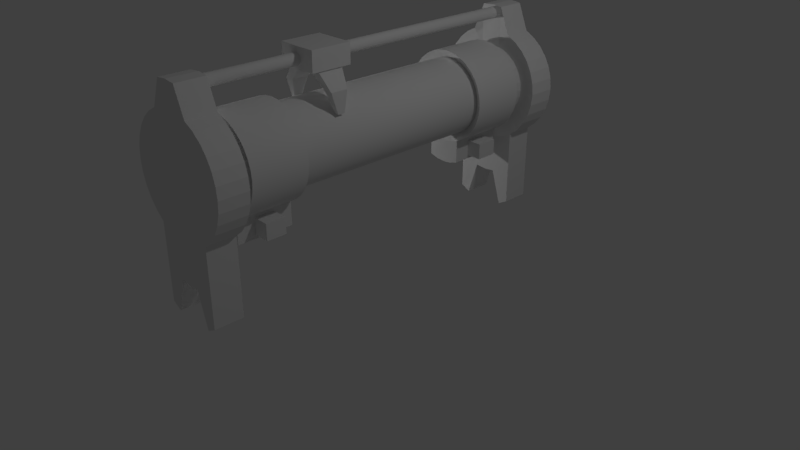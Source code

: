 # Source: Resistor.blend  (saved by Blender 2.79.0; exported with 4.5.12 LTS)
import bpy
from mathutils import Matrix  # noqa: F401  (used for matrix-valued properties, if any)

bpy.ops.wm.read_factory_settings(use_empty=True)
scene = bpy.context.scene
scene.name = 'Scene'

# ---- collections
col_collection_1 = bpy.data.collections.new('Collection 1'); scene.collection.children.link(col_collection_1)
col_collection_5 = bpy.data.collections.new('Collection 5'); scene.collection.children.link(col_collection_5)

# ---- materials (node trees are filled in below, after node groups)
mat_red = bpy.data.materials.new('Red')
mat_red.alpha_threshold = 0.0
mat_red.use_transparent_shadow = False
mat_red.roughness = 0.5
mat_metal = bpy.data.materials.new('Metal')
mat_metal.alpha_threshold = 0.0
mat_metal.use_transparent_shadow = False
mat_metal.roughness = 0.5
mat_wire = bpy.data.materials.new('wire')
mat_wire.alpha_threshold = 0.0
mat_wire.use_transparent_shadow = False
mat_wire.roughness = 0.5
mat_plastic = bpy.data.materials.new('Plastic')
mat_plastic.alpha_threshold = 0.0
mat_plastic.use_transparent_shadow = False
mat_plastic.roughness = 0.5
mat_black = bpy.data.materials.new('Black')
mat_black.alpha_threshold = 0.0
mat_black.use_transparent_shadow = False
mat_black.roughness = 0.5

# ---- material node trees

# ---- world
world_world = bpy.data.worlds.new('World'); scene.world = world_world
world_world.color = (0.05088, 0.05088, 0.05088)
world_world.use_sun_shadow = False
world_world.sun_shadow_jitter_overblur = 0.0
world_world.cycles.sampling_method = 'MANUAL'

# ---- cameras
cam_camera = bpy.data.cameras.new('Camera')
cam_camera.clip_end = 100.0
cam_camera.lens = 35.0
cam_camera.sensor_width = 32.0
cam_camera.sensor_height = 18.0
cam_camera.ortho_scale = 7.314
cam_camera.dof.focus_distance = 0.0
cam_camera.dof.aperture_fstop = 128.0

# ---- lights
light_lamp_001 = bpy.data.lights.new('Lamp.001', 'POINT')
light_lamp_001.transmission_factor = 0.0
light_lamp_001.cutoff_distance = 30.0
light_lamp_001.energy = 100.0
light_lamp_001.shadow_buffer_clip_start = 1.001
light_lamp_001.shadow_soft_size = 0.1
light_lamp_001.shadow_maximum_resolution = 0.006
light_lamp_001.use_absolute_resolution = True
light_lamp = bpy.data.lights.new('Lamp', 'POINT')
light_lamp.transmission_factor = 0.0
light_lamp.cutoff_distance = 30.0
light_lamp.energy = 100.0
light_lamp.shadow_buffer_clip_start = 1.001
light_lamp.shadow_soft_size = 0.1
light_lamp.shadow_maximum_resolution = 0.006
light_lamp.use_absolute_resolution = True

# ---- meshes
me_cylinder_005 = bpy.data.meshes.new('Cylinder.005')
me_cylinder_005.from_pydata([(0.4592, -1.2, 0.7311), (0.4592, -1.2, 0.6289), (0.4592, -1.618, 0.6289), (0.4592, -1.618, 0.7311), (0.878, -1.2, 0.7311), (0.878, -1.2, 0.6289), (0.878, -1.618, 0.6289), (0.878, -1.618, 0.7311)], [], [(0, 3, 7, 4), (5, 4, 7, 6), (2, 1, 5, 6), (3, 2, 6, 7), (1, 0, 4, 5)])
me_cylinder_005.materials.append(mat_red)
me_cylinder_005.use_remesh_preserve_volume = False
me_cylinder_005.use_remesh_preserve_attributes = False
me_cylinder_005.use_mirror_vertex_groups = False
me_cylinder_005.update()
me_cylinder_004 = bpy.data.meshes.new('Cylinder.004')
me_cylinder_004.from_pydata([(0.5556, -0.8315, -0.8), (0.3827, -0.9239, -0.8), (0.1951, -0.9808, -0.8), (-3.258e-07, -1.0, -0.8), (-0.1951, -0.9808, -0.8), (-0.3827, -0.9239, -0.8), (-0.5556, -0.8315, -0.8), (-1.071e-08, 1.2, -0.824), (-1.071e-08, 1.2, -0.536), (0.2341, 1.177, -0.536), (0.2341, 1.177, -0.824), (0.4592, 1.109, -0.536), (0.4592, 1.109, -0.824), (0.6667, 0.9978, -0.536), (0.6667, 0.9978, -0.824), (0.8485, 0.8485, -0.536), (0.8485, 0.8485, -0.824), (0.9978, 0.6667, -0.536), (0.9978, 0.6667, -0.824), (1.109, 0.4592, -0.536), (1.109, 0.4592, -0.824), (1.177, 0.2341, -0.536), (1.177, 0.2341, -0.824), (1.2, -5.057e-08, -0.536), (1.2, -8.609e-09, -0.824), (1.177, -0.2341, -0.536), (1.177, -0.2341, -0.824), (1.109, -0.4592, -0.536), (1.109, -0.4592, -0.824), (0.9978, -0.6667, -0.536), (0.9978, -0.6667, -0.824), (0.8485, -0.8485, -0.536), (0.8485, -0.8485, -0.824), (0.6667, -0.9978, -0.536), (0.6667, -0.9978, -0.824), (0.4592, -1.109, -0.536), (0.4592, -1.109, -0.824), (0.2341, -1.177, -0.824), (-4.017e-07, -1.2, -0.824), (-0.2341, -1.177, -0.824), (-0.4592, -1.109, -0.536), (-0.4592, -1.109, -0.824), (-0.6667, -0.9978, -0.536), (-0.6667, -0.9978, -0.824), (-0.8485, -0.8485, -0.536), (-0.8485, -0.8485, -0.824), (-0.9978, -0.6667, -0.536), (-0.9978, -0.6667, -0.824), (-1.109, -0.4592, -0.536), (-1.109, -0.4592, -0.824), (-1.177, -0.2341, -0.536), (-1.177, -0.2341, -0.824), (-1.2, 1.018e-06, -0.536), (-1.2, 1.06e-06, -0.824), (-1.177, 0.2341, -0.536), (-1.177, 0.2341, -0.824), (-1.109, 0.4592, -0.536), (-1.109, 0.4592, -0.824), (-0.9978, 0.6667, -0.536), (-0.9978, 0.6667, -0.824), (-0.8485, 0.8485, -0.536), (-0.8485, 0.8485, -0.824), (-0.6667, 0.9978, -0.536), (-0.6667, 0.9978, -0.824), (-0.4592, 1.109, -0.536), (-0.4592, 1.109, -0.824), (-0.2341, 1.177, -0.536), (-0.2341, 1.177, -0.824), (-1.071e-08, 1.2, 0.536), (-1.071e-08, 1.2, 0.824), (0.2341, 1.177, 0.824), (0.2341, 1.177, 0.536), (0.4592, 1.109, 0.824), (0.4592, 1.109, 0.536), (0.6667, 0.9978, 0.824), (0.6667, 0.9978, 0.536), (0.8485, 0.8485, 0.824), (0.8485, 0.8485, 0.536), (0.9978, 0.6667, 0.824), (0.9978, 0.6667, 0.536), (1.109, 0.4592, 0.824), (1.109, 0.4592, 0.536), (1.177, 0.2341, 0.824), (1.177, 0.2341, 0.536), (1.2, 6.352e-08, 0.824), (1.2, 1.055e-07, 0.536), (1.177, -0.2341, 0.824), (1.177, -0.2341, 0.536), (1.109, -0.4592, 0.824), (1.109, -0.4592, 0.536), (0.9978, -0.6667, 0.824), (0.9978, -0.6667, 0.536), (0.8485, -0.8485, 0.824), (0.8485, -0.8485, 0.536), (0.6667, -0.9978, 0.824), (0.6667, -0.9978, 0.536), (0.4592, -1.109, 0.824), (0.4592, -1.109, 0.536), (-0.4592, -1.109, 0.824), (-0.4592, -1.109, 0.536), (-0.6667, -0.9978, 0.824), (-0.6667, -0.9978, 0.536), (-0.8485, -0.8485, 0.824), (-0.8485, -0.8485, 0.536), (-0.9978, -0.6667, 0.824), (-0.9978, -0.6667, 0.536), (-1.109, -0.4592, 0.824), (-1.109, -0.4592, 0.536), (-1.177, -0.2341, 0.824), (-1.177, -0.2341, 0.536), (-1.2, 1.132e-06, 0.824), (-1.2, 1.174e-06, 0.536), (-1.177, 0.2341, 0.824), (-1.177, 0.2341, 0.536), (-1.109, 0.4592, 0.824), (-1.109, 0.4592, 0.536), (-0.9978, 0.6667, 0.824), (-0.9978, 0.6667, 0.536), (-0.8485, 0.8485, 0.824), (-0.8485, 0.8485, 0.536), (-0.6667, 0.9978, 0.824), (-0.6667, 0.9978, 0.536), (-0.4592, 1.109, 0.824), (-0.4592, 1.109, 0.536), (-0.2341, 1.177, 0.824), (-0.2341, 1.177, 0.536)], [], [(6, 5, 41, 43), (1, 0, 34, 36), (2, 1, 36, 37), (67, 66, 8, 7), (65, 64, 66, 67), (63, 62, 64, 65), (61, 60, 62, 63), (59, 58, 60, 61), (57, 56, 58, 59), (55, 54, 56, 57), (53, 52, 54, 55), (51, 50, 52, 53), (49, 48, 50, 51), (47, 46, 48, 49), (45, 44, 46, 47), (43, 42, 44, 45), (41, 40, 42, 43), (34, 33, 35, 36), (32, 31, 33, 34), (30, 29, 31, 32), (28, 27, 29, 30), (26, 25, 27, 28), (24, 23, 25, 26), (22, 21, 23, 24), (20, 19, 21, 22), (18, 17, 19, 20), (16, 15, 17, 18), (14, 13, 15, 16), (12, 11, 13, 14), (10, 9, 11, 12), (7, 8, 9, 10), (5, 4, 39, 41), (4, 3, 38, 39), (3, 2, 37, 38), (125, 124, 69, 68), (123, 122, 124, 125), (121, 120, 122, 123), (119, 118, 120, 121), (117, 116, 118, 119), (115, 114, 116, 117), (113, 112, 114, 115), (111, 110, 112, 113), (109, 108, 110, 111), (107, 106, 108, 109), (105, 104, 106, 107), (103, 102, 104, 105), (101, 100, 102, 103), (99, 98, 100, 101), (95, 94, 96, 97), (93, 92, 94, 95), (91, 90, 92, 93), (89, 88, 90, 91), (87, 86, 88, 89), (85, 84, 86, 87), (83, 82, 84, 85), (81, 80, 82, 83), (79, 78, 80, 81), (77, 76, 78, 79), (75, 74, 76, 77), (73, 72, 74, 75), (71, 70, 72, 73), (68, 69, 70, 71)])
me_cylinder_004.polygons.foreach_set('use_smooth', [True] * 62)
me_cylinder_004.materials.append(mat_metal)
me_cylinder_004.use_remesh_preserve_volume = False
me_cylinder_004.use_remesh_preserve_attributes = False
me_cylinder_004.use_mirror_vertex_groups = False
me_cylinder_004.update()
me_cylinder_003 = bpy.data.meshes.new('Cylinder.003')
me_cylinder_003.from_pydata([(0.0, 1.0, -0.56), (0.0, 1.0, 0.56), (0.1951, 0.9808, 0.56), (0.1951, 0.9808, -0.56), (0.3827, 0.9239, 0.56), (0.3827, 0.9239, -0.56), (0.5556, 0.8315, 0.56), (0.5556, 0.8315, -0.56), (0.7071, 0.7071, 0.56), (0.7071, 0.7071, -0.56), (0.8315, 0.5556, 0.56), (0.8315, 0.5556, -0.56), (0.9239, 0.3827, 0.56), (0.9239, 0.3827, -0.56), (0.9808, 0.1951, 0.56), (0.9808, 0.1951, -0.56), (1.0, 1.542e-07, 0.56), (1.0, -3.183e-09, -0.56), (0.9808, -0.1951, 0.56), (0.9808, -0.1951, -0.56), (0.9239, -0.3827, 0.56), (0.9239, -0.3827, -0.56), (0.8315, -0.5556, 0.56), (0.8315, -0.5556, -0.56), (0.7071, -0.7071, 0.56), (0.7071, -0.7071, -0.56), (0.5556, -0.8315, 0.56), (0.5556, -0.8315, -0.56), (0.3827, -0.9239, 0.56), (0.3827, -0.9239, -0.56), (0.1951, -0.9808, 0.56), (0.1951, -0.9808, -0.56), (-3.258e-07, -1.0, 0.56), (-3.258e-07, -1.0, -0.56), (-0.1951, -0.9808, 0.56), (-0.1951, -0.9808, -0.56), (-0.3827, -0.9239, 0.56), (-0.3827, -0.9239, -0.56), (-0.5556, -0.8315, 0.56), (-0.5556, -0.8315, -0.56), (-0.7071, -0.7071, 0.56), (-0.7071, -0.7071, -0.56), (-0.8315, -0.5556, 0.56), (-0.8315, -0.5556, -0.56), (-0.9239, -0.3827, 0.56), (-0.9239, -0.3827, -0.56), (-0.9808, -0.1951, 0.56), (-0.9808, -0.1951, -0.56), (-1.0, 1.044e-06, 0.56), (-1.0, 8.869e-07, -0.56), (-0.9808, 0.1951, 0.56), (-0.9808, 0.1951, -0.56), (-0.9239, 0.3827, 0.56), (-0.9239, 0.3827, -0.56), (-0.8315, 0.5556, 0.56), (-0.8315, 0.5556, -0.56), (-0.7071, 0.7071, 0.56), (-0.7071, 0.7071, -0.56), (-0.5556, 0.8315, 0.56), (-0.5556, 0.8315, -0.56), (-0.3827, 0.9239, 0.56), (-0.3827, 0.9239, -0.56), (-0.1951, 0.9808, 0.56), (-0.1951, 0.9808, -0.56)], [], [(63, 62, 1, 0), (61, 60, 62, 63), (59, 58, 60, 61), (57, 56, 58, 59), (55, 54, 56, 57), (53, 52, 54, 55), (51, 50, 52, 53), (49, 48, 50, 51), (47, 46, 48, 49), (45, 44, 46, 47), (43, 42, 44, 45), (41, 40, 42, 43), (39, 38, 40, 41), (37, 36, 38, 39), (35, 34, 36, 37), (33, 32, 34, 35), (31, 30, 32, 33), (29, 28, 30, 31), (27, 26, 28, 29), (25, 24, 26, 27), (23, 22, 24, 25), (21, 20, 22, 23), (19, 18, 20, 21), (17, 16, 18, 19), (15, 14, 16, 17), (13, 12, 14, 15), (11, 10, 12, 13), (9, 8, 10, 11), (7, 6, 8, 9), (5, 4, 6, 7), (3, 2, 4, 5), (0, 1, 2, 3)])
me_cylinder_003.polygons.foreach_set('use_smooth', [True] * 32)
me_cylinder_003.materials.append(mat_wire)
me_cylinder_003.use_remesh_preserve_volume = False
me_cylinder_003.use_remesh_preserve_attributes = False
me_cylinder_003.use_mirror_vertex_groups = False
me_cylinder_003.update()
me_cylinder_002 = bpy.data.meshes.new('Cylinder.002')
me_cylinder_002.from_pydata([(0.0, 1.0, -0.8), (0.0, 1.0, -0.56), (0.0, 1.0, 0.56), (0.0, 1.0, 0.8), (0.1951, 0.9808, 0.8), (0.1951, 0.9808, 0.56), (0.1951, 0.9808, -0.56), (0.1951, 0.9808, -0.8), (0.3827, 0.9239, 0.8), (0.3827, 0.9239, 0.56), (0.3827, 0.9239, -0.56), (0.3827, 0.9239, -0.8), (0.5556, 0.8315, 0.8), (0.5556, 0.8315, 0.56), (0.5556, 0.8315, -0.56), (0.5556, 0.8315, -0.8), (0.7071, 0.7071, 0.8), (0.7071, 0.7071, 0.56), (0.7071, 0.7071, -0.56), (0.7071, 0.7071, -0.8), (0.8315, 0.5556, 0.8), (0.8315, 0.5556, 0.56), (0.8315, 0.5556, -0.56), (0.8315, 0.5556, -0.8), (0.9239, 0.3827, 0.8), (0.9239, 0.3827, 0.56), (0.9239, 0.3827, -0.56), (0.9239, 0.3827, -0.8), (0.9808, 0.1951, 0.8), (0.9808, 0.1951, 0.56), (0.9808, 0.1951, -0.56), (0.9808, 0.1951, -0.8), (1.0, 1.192e-07, 0.8), (1.0, 1.542e-07, 0.56), (1.0, -3.183e-09, -0.56), (1.0, 3.179e-08, -0.8), (0.9808, -0.1951, 0.8), (0.9808, -0.1951, 0.56), (0.9808, -0.1951, -0.56), (0.9808, -0.1951, -0.8), (0.9239, -0.3827, 0.8), (0.9239, -0.3827, 0.56), (0.9239, -0.3827, -0.56), (0.9239, -0.3827, -0.8), (0.8315, -0.5556, 0.8), (0.8315, -0.5556, 0.56), (0.8315, -0.5556, -0.56), (0.8315, -0.5556, -0.8), (0.7071, -0.7071, 0.8), (0.7071, -0.7071, 0.56), (0.7071, -0.7071, -0.56), (0.7071, -0.7071, -0.8), (0.5556, -0.8315, 0.8), (0.5556, -0.8315, 0.56), (0.5556, -0.8315, -0.56), (0.5556, -0.8315, -0.8), (0.3827, -0.9239, 0.8), (0.3827, -0.9239, 0.56), (0.3827, -0.9239, -0.56), (0.3827, -0.9239, -0.8), (0.1951, -0.9808, 0.8), (0.1951, -0.9808, 0.56), (0.1951, -0.9808, -0.56), (0.1951, -0.9808, -0.8), (-3.258e-07, -1.0, 0.8), (-3.258e-07, -1.0, 0.56), (-3.258e-07, -1.0, -0.56), (-3.258e-07, -1.0, -0.8), (-0.1951, -0.9808, 0.8), (-0.1951, -0.9808, 0.56), (-0.1951, -0.9808, -0.56), (-0.1951, -0.9808, -0.8), (-0.3827, -0.9239, 0.8), (-0.3827, -0.9239, 0.56), (-0.3827, -0.9239, -0.56), (-0.3827, -0.9239, -0.8), (-0.5556, -0.8315, 0.8), (-0.5556, -0.8315, 0.56), (-0.5556, -0.8315, -0.56), (-0.5556, -0.8315, -0.8), (-0.7071, -0.7071, 0.8), (-0.7071, -0.7071, 0.56), (-0.7071, -0.7071, -0.56), (-0.7071, -0.7071, -0.8), (-0.8315, -0.5556, 0.8), (-0.8315, -0.5556, 0.56), (-0.8315, -0.5556, -0.56), (-0.8315, -0.5556, -0.8), (-0.9239, -0.3827, 0.8), (-0.9239, -0.3827, 0.56), (-0.9239, -0.3827, -0.56), (-0.9239, -0.3827, -0.8), (-0.9808, -0.1951, 0.8), (-0.9808, -0.1951, 0.56), (-0.9808, -0.1951, -0.56), (-0.9808, -0.1951, -0.8), (-1.0, 1.009e-06, 0.8), (-1.0, 1.044e-06, 0.56), (-1.0, 8.869e-07, -0.56), (-1.0, 9.219e-07, -0.8), (-0.9808, 0.1951, 0.8), (-0.9808, 0.1951, 0.56), (-0.9808, 0.1951, -0.56), (-0.9808, 0.1951, -0.8), (-0.9239, 0.3827, 0.8), (-0.9239, 0.3827, 0.56), (-0.9239, 0.3827, -0.56), (-0.9239, 0.3827, -0.8), (-0.8315, 0.5556, 0.8), (-0.8315, 0.5556, 0.56), (-0.8315, 0.5556, -0.56), (-0.8315, 0.5556, -0.8), (-0.7071, 0.7071, 0.8), (-0.7071, 0.7071, 0.56), (-0.7071, 0.7071, -0.56), (-0.7071, 0.7071, -0.8), (-0.5556, 0.8315, 0.8), (-0.5556, 0.8315, 0.56), (-0.5556, 0.8315, -0.56), (-0.5556, 0.8315, -0.8), (-0.3827, 0.9239, 0.8), (-0.3827, 0.9239, 0.56), (-0.3827, 0.9239, -0.56), (-0.3827, 0.9239, -0.8), (-0.1951, 0.9808, 0.8), (-0.1951, 0.9808, 0.56), (-0.1951, 0.9808, -0.56), (-0.1951, 0.9808, -0.8), (-1.071e-08, 1.2, -0.824), (-1.071e-08, 1.2, -0.536), (0.2341, 1.177, -0.536), (0.2341, 1.177, -0.824), (0.4592, 1.109, -0.536), (0.4592, 1.109, -0.824), (0.6667, 0.9978, -0.536), (0.6667, 0.9978, -0.824), (0.8485, 0.8485, -0.536), (0.8485, 0.8485, -0.824), (0.9978, 0.6667, -0.536), (0.9978, 0.6667, -0.824), (1.109, 0.4592, -0.536), (1.109, 0.4592, -0.824), (1.177, 0.2341, -0.536), (1.177, 0.2341, -0.824), (1.2, -5.057e-08, -0.536), (1.2, -8.609e-09, -0.824), (1.177, -0.2341, -0.536), (1.177, -0.2341, -0.824), (1.109, -0.4592, -0.536), (1.109, -0.4592, -0.824), (0.9978, -0.6667, -0.536), (0.9978, -0.6667, -0.824), (0.8485, -0.8485, -0.536), (0.8485, -0.8485, -0.824), (0.6667, -0.9978, -0.536), (0.6667, -0.9978, -0.824), (0.4592, -1.109, -0.536), (0.4592, -1.109, -0.824), (0.2341, -1.177, -0.536), (0.2341, -1.177, -0.824), (-4.017e-07, -1.2, -0.536), (-4.017e-07, -1.2, -0.824), (-0.2341, -1.177, -0.536), (-0.2341, -1.177, -0.824), (-0.4592, -1.109, -0.536), (-0.4592, -1.109, -0.824), (-0.6667, -0.9978, -0.536), (-0.6667, -0.9978, -0.824), (-0.8485, -0.8485, -0.536), (-0.8485, -0.8485, -0.824), (-0.9978, -0.6667, -0.536), (-0.9978, -0.6667, -0.824), (-1.109, -0.4592, -0.536), (-1.109, -0.4592, -0.824), (-1.177, -0.2341, -0.536), (-1.177, -0.2341, -0.824), (-1.2, 1.018e-06, -0.536), (-1.2, 1.06e-06, -0.824), (-1.177, 0.2341, -0.536), (-1.177, 0.2341, -0.824), (-1.109, 0.4592, -0.536), (-1.109, 0.4592, -0.824), (-0.9978, 0.6667, -0.536), (-0.9978, 0.6667, -0.824), (-0.8485, 0.8485, -0.536), (-0.8485, 0.8485, -0.824), (-0.6667, 0.9978, -0.536), (-0.6667, 0.9978, -0.824), (-0.4592, 1.109, -0.536), (-0.4592, 1.109, -0.824), (-0.2341, 1.177, -0.536), (-0.2341, 1.177, -0.824), (-1.071e-08, 1.2, 0.536), (-1.071e-08, 1.2, 0.824), (0.2341, 1.177, 0.824), (0.2341, 1.177, 0.536), (0.4592, 1.109, 0.824), (0.4592, 1.109, 0.536), (0.6667, 0.9978, 0.824), (0.6667, 0.9978, 0.536), (0.8485, 0.8485, 0.824), (0.8485, 0.8485, 0.536), (0.9978, 0.6667, 0.824), (0.9978, 0.6667, 0.536), (1.109, 0.4592, 0.824), (1.109, 0.4592, 0.536), (1.177, 0.2341, 0.824), (1.177, 0.2341, 0.536), (1.2, 6.352e-08, 0.824), (1.2, 1.055e-07, 0.536), (1.177, -0.2341, 0.824), (1.177, -0.2341, 0.536), (1.109, -0.4592, 0.824), (1.109, -0.4592, 0.536), (0.9978, -0.6667, 0.824), (0.9978, -0.6667, 0.536), (0.8485, -0.8485, 0.824), (0.8485, -0.8485, 0.536), (0.6667, -0.9978, 0.824), (0.6667, -0.9978, 0.536), (0.4592, -1.109, 0.824), (0.4592, -1.109, 0.536), (0.2341, -1.177, 0.824), (0.2341, -1.177, 0.536), (-4.017e-07, -1.2, 0.824), (-4.017e-07, -1.2, 0.536), (-0.2341, -1.177, 0.824), (-0.2341, -1.177, 0.536), (-0.4592, -1.109, 0.824), (-0.4592, -1.109, 0.536), (-0.6667, -0.9978, 0.824), (-0.6667, -0.9978, 0.536), (-0.8485, -0.8485, 0.824), (-0.8485, -0.8485, 0.536), (-0.9978, -0.6667, 0.824), (-0.9978, -0.6667, 0.536), (-1.109, -0.4592, 0.824), (-1.109, -0.4592, 0.536), (-1.177, -0.2341, 0.824), (-1.177, -0.2341, 0.536), (-1.2, 1.132e-06, 0.824), (-1.2, 1.174e-06, 0.536), (-1.177, 0.2341, 0.824), (-1.177, 0.2341, 0.536), (-1.109, 0.4592, 0.824), (-1.109, 0.4592, 0.536), (-0.9978, 0.6667, 0.824), (-0.9978, 0.6667, 0.536), (-0.8485, 0.8485, 0.824), (-0.8485, 0.8485, 0.536), (-0.6667, 0.9978, 0.824), (-0.6667, 0.9978, 0.536), (-0.4592, 1.109, 0.824), (-0.4592, 1.109, 0.536), (-0.2341, 1.177, 0.824), (-0.2341, 1.177, 0.536), (0.0, 1.0, 0.9), (0.1951, 0.9808, 0.9), (0.3827, 0.9239, 0.9), (0.5556, 0.8315, 0.9), (0.7071, 0.7071, 0.9), (0.8315, 0.5556, 0.9), (0.9239, 0.3827, 0.9), (0.9808, 0.1951, 0.9), (1.0, 9.735e-08, 0.9), (0.9808, -0.1951, 0.9), (0.9239, -0.3827, 0.9), (0.8315, -0.5556, 0.9), (0.7071, -0.7071, 0.9), (0.5556, -0.8315, 0.9), (0.3827, -0.9239, 0.9), (0.1951, -0.9808, 0.9), (-3.258e-07, -1.0, 0.9), (-0.1951, -0.9808, 0.9), (-0.3827, -0.9239, 0.9), (-0.5556, -0.8315, 0.9), (-0.7071, -0.7071, 0.9), (-0.8315, -0.5556, 0.9), (-0.9239, -0.3827, 0.9), (-0.9808, -0.1951, 0.9), (-1.0, 9.875e-07, 0.9), (-0.9808, 0.1951, 0.9), (-0.9239, 0.3827, 0.9), (-0.8315, 0.5556, 0.9), (-0.7071, 0.7071, 0.9), (-0.5556, 0.8315, 0.9), (-0.3827, 0.9239, 0.9), (-0.1951, 0.9808, 0.9), (-5.949e-08, 2.1, 1.025), (0.2926, 2.071, 1.025), (0.574, 1.386, 1.025), (0.8334, 1.247, 1.025), (1.061, 1.061, 1.025), (1.247, 0.8334, 1.025), (1.386, 0.574, 1.025), (1.471, 0.2926, 1.025), (1.5, -4.042e-08, 1.025), (1.471, -0.2926, 1.025), (1.386, -0.574, 1.025), (1.247, -0.8334, 1.025), (1.061, -1.061, 1.025), (0.8334, -1.247, 1.025), (0.574, -1.386, 1.025), (0.2926, -1.471, 1.025), (-5.483e-07, -1.5, 1.025), (-0.2926, -1.471, 1.025), (-0.574, -1.386, 1.025), (-0.8334, -1.247, 1.025), (-1.061, -1.061, 1.025), (-1.247, -0.8334, 1.025), (-1.386, -0.574, 1.025), (-1.471, -0.2926, 1.025), (-1.5, 1.295e-06, 1.025), (-1.471, 0.2926, 1.025), (-1.386, 0.574, 1.025), (-1.247, 0.8334, 1.025), (-1.061, 1.061, 1.025), (-0.8334, 1.247, 1.025), (-0.574, 1.386, 1.025), (-0.2926, 2.071, 1.025), (-5.949e-08, 2.1, 0.875), (0.2926, 2.071, 0.875), (0.574, 1.386, 0.875), (0.8334, 1.247, 0.875), (1.061, 1.061, 0.875), (1.247, 0.8334, 0.875), (1.386, 0.574, 0.875), (1.471, 0.2926, 0.875), (1.5, -7.638e-09, 0.875), (1.471, -0.2926, 0.875), (1.386, -0.574, 0.875), (1.247, -0.8334, 0.875), (1.061, -1.061, 0.875), (0.8334, -1.247, 0.875), (0.574, -1.386, 0.875), (0.2926, -1.471, 0.875), (-5.483e-07, -1.5, 0.875), (-0.2926, -1.471, 0.875), (-0.574, -1.386, 0.875), (-0.8334, -1.247, 0.875), (-1.061, -1.061, 0.875), (-1.247, -0.8334, 0.875), (-1.386, -0.574, 0.875), (-1.471, -0.2926, 0.875), (-1.5, 1.328e-06, 0.875), (-1.471, 0.2926, 0.875), (-1.386, 0.574, 0.875), (-1.247, 0.8334, 0.875), (-1.061, 1.061, 0.875), (-0.8334, 1.247, 0.875), (-0.574, 1.386, 0.875), (-0.2926, 2.071, 0.875), (0.1951, 0.9808, -0.9), (0.3827, 0.9239, -0.9), (0.5556, 0.8315, -0.9), (0.7071, 0.7071, -0.9), (0.8315, 0.5556, -0.9), (0.9239, 0.3827, -0.9), (0.9808, 0.1951, -0.9), (1.0, 5.364e-08, -0.9), (0.9808, -0.1951, -0.9), (0.9239, -0.3827, -0.9), (0.8315, -0.5556, -0.9), (0.7071, -0.7071, -0.9), (0.5556, -0.8315, -0.9), (0.3827, -0.9239, -0.9), (0.1951, -0.9808, -0.9), (-3.258e-07, -1.0, -0.9), (-0.1951, -0.9808, -0.9), (-0.3827, -0.9239, -0.9), (-0.5556, -0.8315, -0.9), (-0.7071, -0.7071, -0.9), (-0.8315, -0.5556, -0.9), (-0.9239, -0.3827, -0.9), (-0.9808, -0.1951, -0.9), (-1.0, 9.437e-07, -0.9), (-0.9808, 0.1951, -0.9), (-0.9239, 0.3827, -0.9), (-0.8315, 0.5556, -0.9), (-0.7071, 0.7071, -0.9), (-0.5556, 0.8315, -0.9), (-0.3827, 0.9239, -0.9), (-0.1951, 0.9808, -0.9), (0.0, 1.0, -0.9), (-5.949e-08, 2.1, -1.025), (0.2926, 2.071, -1.025), (0.574, 1.386, -1.025), (0.8334, 1.247, -1.025), (1.061, 1.061, -1.025), (1.247, 0.8334, -1.025), (1.386, 0.574, -1.025), (1.471, 0.2926, -1.025), (1.5, -2.925e-08, -1.025), (1.471, -0.2926, -1.025), (1.386, -0.574, -1.025), (1.247, -0.8334, -1.025), (1.061, -1.061, -1.025), (0.8334, -1.247, -1.025), (0.574, -1.386, -1.025), (0.2926, -1.471, -1.025), (-5.483e-07, -1.5, -1.025), (-0.2926, -1.471, -1.025), (-0.574, -1.386, -1.025), (-0.8334, -1.247, -1.025), (-1.061, -1.061, -1.025), (-1.247, -0.8334, -1.025), (-1.386, -0.574, -1.025), (-1.471, -0.2926, -1.025), (-1.5, 1.306e-06, -1.025), (-1.471, 0.2926, -1.025), (-1.386, 0.574, -1.025), (-1.247, 0.8334, -1.025), (-1.061, 1.061, -1.025), (-0.8334, 1.247, -1.025), (-0.574, 1.386, -1.025), (-0.2926, 2.071, -1.025), (0.2926, 2.071, -0.875), (0.574, 1.386, -0.875), (0.8334, 1.247, -0.875), (1.061, 1.061, -0.875), (1.247, 0.8334, -0.875), (1.386, 0.574, -0.875), (1.471, 0.2926, -0.875), (1.5, -6.203e-08, -0.875), (1.471, -0.2926, -0.875), (1.386, -0.574, -0.875), (1.247, -0.8334, -0.875), (1.061, -1.061, -0.875), (0.8334, -1.247, -0.875), (0.574, -1.386, -0.875), (0.2926, -1.471, -0.875), (-5.483e-07, -1.5, -0.875), (-0.2926, -1.471, -0.875), (-0.574, -1.386, -0.875), (-0.8334, -1.247, -0.875), (-1.061, -1.061, -0.875), (-1.247, -0.8334, -0.875), (-1.386, -0.574, -0.875), (-1.471, -0.2926, -0.875), (-1.5, 1.273e-06, -0.875), (-1.471, 0.2926, -0.875), (-1.386, 0.574, -0.875), (-1.247, 0.8334, -0.875), (-1.061, 1.061, -0.875), (-0.8334, 1.247, -0.875), (-0.574, 1.386, -0.875), (-0.2926, 2.071, -0.875), (-5.949e-08, 2.1, -0.875), (0.8334, -3.247, -0.875), (0.8334, -3.247, -1.025), (0.574, -3.386, -1.025), (0.574, -3.386, -0.875), (0.2926, -2.471, -1.025), (0.2926, -2.471, -0.875), (-5.483e-07, -2.5, -1.025), (-5.483e-07, -2.5, -0.875), (-0.2926, -2.471, -1.025), (-0.2926, -2.471, -0.875), (-0.574, -3.386, -1.025), (-0.574, -3.386, -0.875), (-0.8334, -3.247, -1.025), (-0.8334, -3.247, -0.875), (0.574, -3.386, 1.025), (0.8334, -3.247, 1.025), (0.2926, -2.471, 1.025), (-5.483e-07, -2.5, 1.025), (-0.2926, -2.471, 1.025), (-0.574, -3.386, 1.025), (-0.8334, -3.247, 1.025), (0.8334, -3.247, 0.875), (0.574, -3.386, 0.875), (0.2926, -2.471, 0.875), (-5.483e-07, -2.5, 0.875), (-0.2926, -2.471, 0.875), (-0.574, -3.386, 0.875), (-0.8334, -3.247, 0.875), (0.4592, -1.709, -0.536), (0.4592, -1.709, -0.824), (0.2341, -1.777, -0.536), (0.2341, -1.777, -0.824), (-4.017e-07, -1.8, -0.536), (-4.017e-07, -1.8, -0.824), (-0.2341, -1.777, -0.536), (-0.2341, -1.777, -0.824), (-0.4592, -1.709, -0.536), (-0.4592, -1.709, -0.824), (0.4592, -1.709, 0.824), (0.4592, -1.709, 0.536), (0.2341, -1.777, 0.824), (0.2341, -1.777, 0.536), (-4.017e-07, -1.8, 0.824), (-4.017e-07, -1.8, 0.536), (-0.2341, -1.777, 0.824), (-0.2341, -1.777, 0.536), (-0.4592, -1.709, 0.824), (-0.4592, -1.709, 0.536), (0.4592, -1.109, 0.824), (0.4592, -1.109, 0.536), (0.4592, -1.709, 0.536), (0.4592, -1.709, 0.824), (0.4592, -1.2, 0.7311), (0.4592, -1.2, 0.6289), (0.4592, -1.618, 0.6289), (0.4592, -1.618, 0.7311), (0.4592, -1.202, -0.6236), (0.4592, -1.202, -0.7364), (0.4592, -1.616, -0.6236), (0.4592, -1.616, -0.7364)], [], [(262, 261, 325, 326), (276, 275, 339, 340), (263, 262, 326, 327), (277, 276, 340, 341), (264, 263, 327, 328), (278, 277, 341, 342), (265, 264, 328, 329), (279, 278, 342, 343), (266, 265, 329, 330), (280, 279, 343, 344), (267, 266, 330, 331), (281, 280, 344, 345), (268, 267, 331, 332), (282, 281, 345, 346), (269, 268, 332, 333), (283, 282, 346, 347), (270, 269, 333, 334), (257, 256, 320, 321), (284, 283, 347, 348), (271, 270, 334, 335), (258, 257, 321, 322), (285, 284, 348, 349), (272, 271, 335, 336), (259, 258, 322, 323), (286, 285, 349, 350), (273, 272, 336, 337), (260, 259, 323, 324), (287, 286, 350, 351), (274, 273, 337, 338), (261, 260, 324, 325), (256, 287, 351, 320), (275, 274, 338, 339), (382, 127, 0, 383), (103, 99, 177, 179), (2, 125, 255, 192), (381, 123, 127, 382), (51, 47, 151, 153), (77, 73, 229, 231), (380, 119, 123, 381), (126, 1, 129, 190), (25, 21, 203, 205), (379, 115, 119, 380), (74, 78, 166, 164), (100, 104, 244, 242), (378, 111, 115, 379), (22, 26, 140, 138), (48, 52, 218, 216), (377, 107, 111, 378), (0, 127, 191, 128), (105, 101, 243, 245), (376, 103, 107, 377), (53, 49, 217, 219), (375, 99, 103, 376), (27, 23, 139, 141), (76, 80, 232, 230), (374, 95, 99, 375), (102, 106, 180, 178), (24, 28, 206, 204), (373, 91, 95, 374), (50, 54, 154, 152), (81, 77, 231, 233), (372, 87, 91, 373), (107, 103, 179, 181), (29, 25, 205, 207), (371, 83, 87, 372), (55, 51, 153, 155), (104, 108, 246, 244), (370, 79, 83, 371), (78, 82, 168, 166), (52, 56, 220, 218), (369, 75, 79, 370), (26, 30, 142, 140), (3, 4, 194, 193), (368, 71, 75, 369), (83, 79, 167, 169), (109, 105, 245, 247), (367, 67, 71, 368), (31, 27, 141, 143), (57, 53, 219, 221), (366, 63, 67, 367), (106, 110, 182, 180), (5, 2, 192, 195), (365, 59, 63, 366), (54, 58, 156, 154), (80, 84, 234, 232), (364, 55, 59, 365), (1, 6, 130, 129), (28, 32, 208, 206), (363, 51, 55, 364), (111, 107, 181, 183), (85, 81, 233, 235), (362, 47, 51, 363), (33, 29, 207, 209), (361, 43, 47, 362), (7, 0, 128, 131), (108, 112, 248, 246), (360, 39, 43, 361), (82, 86, 170, 168), (56, 60, 222, 220), (359, 35, 39, 360), (30, 34, 144, 142), (4, 8, 196, 194), (358, 31, 35, 359), (87, 83, 169, 171), (113, 109, 247, 249), (357, 27, 31, 358), (35, 31, 143, 145), (61, 57, 221, 223), (356, 23, 27, 357), (110, 114, 184, 182), (9, 5, 195, 197), (355, 19, 23, 356), (58, 62, 158, 156), (84, 88, 236, 234), (354, 15, 19, 355), (6, 10, 132, 130), (32, 36, 210, 208), (353, 11, 15, 354), (115, 111, 183, 185), (89, 85, 235, 237), (352, 7, 11, 353), (37, 33, 209, 211), (383, 0, 7, 352), (11, 7, 131, 133), (112, 116, 250, 248), (163, 161, 481, 483), (156, 476, 506, 504), (158, 160, 480, 478), (162, 164, 484, 482), (46, 50, 152, 150), (98, 102, 178, 176), (23, 19, 137, 139), (127, 123, 189, 191), (18, 22, 138, 136), (70, 74, 164, 162), (122, 126, 190, 188), (47, 43, 149, 151), (99, 95, 175, 177), (42, 46, 150, 148), (94, 98, 176, 174), (19, 15, 135, 137), (123, 119, 187, 189), (14, 18, 136, 134), (66, 70, 162, 160), (118, 122, 188, 186), (43, 39, 147, 149), (95, 91, 173, 175), (38, 42, 148, 146), (90, 94, 174, 172), (15, 11, 133, 135), (119, 115, 185, 187), (10, 14, 134, 132), (62, 66, 160, 158), (114, 118, 186, 184), (39, 35, 145, 147), (91, 87, 171, 173), (34, 38, 146, 144), (86, 90, 172, 170), (229, 227, 493, 495), (224, 226, 492, 490), (223, 221, 487, 489), (228, 229, 495, 494), (20, 24, 204, 202), (72, 76, 230, 228), (124, 3, 193, 254), (49, 45, 215, 217), (101, 97, 241, 243), (44, 48, 216, 214), (96, 100, 242, 240), (21, 17, 201, 203), (73, 69, 227, 229), (125, 121, 253, 255), (16, 20, 202, 200), (68, 72, 228, 226), (120, 124, 254, 252), (45, 41, 213, 215), (97, 93, 239, 241), (40, 44, 214, 212), (92, 96, 240, 238), (17, 13, 199, 201), (69, 65, 225, 227), (121, 117, 251, 253), (12, 16, 200, 198), (64, 68, 226, 224), (116, 120, 252, 250), (41, 37, 211, 213), (93, 89, 237, 239), (36, 40, 212, 210), (88, 92, 238, 236), (13, 9, 197, 199), (65, 61, 223, 225), (117, 113, 249, 251), (8, 12, 198, 196), (60, 64, 224, 222), (124, 287, 256, 3), (120, 286, 287, 124), (116, 285, 286, 120), (112, 284, 285, 116), (108, 283, 284, 112), (104, 282, 283, 108), (100, 281, 282, 104), (96, 280, 281, 100), (92, 279, 280, 96), (88, 278, 279, 92), (84, 277, 278, 88), (80, 276, 277, 84), (76, 275, 276, 80), (72, 274, 275, 76), (68, 273, 274, 72), (64, 272, 273, 68), (60, 271, 272, 64), (56, 270, 271, 60), (52, 269, 270, 56), (48, 268, 269, 52), (44, 267, 268, 48), (40, 266, 267, 44), (36, 265, 266, 40), (32, 264, 265, 36), (28, 263, 264, 32), (24, 262, 263, 28), (20, 261, 262, 24), (16, 260, 261, 20), (12, 259, 260, 16), (8, 258, 259, 12), (4, 257, 258, 8), (3, 256, 257, 4), (320, 288, 289, 321), (321, 289, 290, 322), (322, 290, 291, 323), (323, 291, 292, 324), (324, 292, 293, 325), (325, 293, 294, 326), (326, 294, 295, 327), (327, 295, 296, 328), (328, 296, 297, 329), (329, 297, 298, 330), (330, 298, 299, 331), (331, 299, 300, 332), (332, 300, 301, 333), (336, 335, 471, 472), (337, 336, 472, 473), (306, 307, 468, 467), (338, 337, 473, 474), (305, 306, 467, 466), (339, 338, 474, 475), (339, 307, 308, 340), (340, 308, 309, 341), (341, 309, 310, 342), (342, 310, 311, 343), (343, 311, 312, 344), (344, 312, 313, 345), (345, 313, 314, 346), (346, 314, 315, 347), (347, 315, 316, 348), (348, 316, 317, 349), (349, 317, 318, 350), (289, 288, 319, 318, 317, 316, 315, 314, 313, 312, 311, 310, 309, 308, 307, 306, 305, 304, 303, 302, 301, 300, 299, 298, 297, 296, 295, 294, 293, 292, 291, 290), (350, 318, 319, 351), (351, 319, 288, 320), (375, 376, 440, 439), (361, 362, 426, 425), (374, 375, 439, 438), (360, 361, 425, 424), (373, 374, 438, 437), (359, 360, 424, 423), (372, 373, 437, 436), (358, 359, 423, 422), (371, 372, 436, 435), (357, 358, 422, 421), (370, 371, 435, 434), (356, 357, 421, 420), (369, 370, 434, 433), (382, 383, 447, 446), (355, 356, 420, 419), (368, 369, 433, 432), (381, 382, 446, 445), (354, 355, 419, 418), (367, 368, 432, 431), (380, 381, 445, 444), (353, 354, 418, 417), (366, 367, 431, 430), (379, 380, 444, 443), (352, 353, 417, 416), (365, 366, 430, 429), (378, 379, 443, 442), (383, 352, 416, 447), (364, 365, 429, 428), (377, 378, 442, 441), (363, 364, 428, 427), (376, 377, 441, 440), (362, 363, 427, 426), (384, 385, 386, 387, 388, 389, 390, 391, 392, 393, 394, 395, 396, 397, 398, 399, 400, 401, 402, 403, 404, 405, 406, 407, 408, 409, 410, 411, 412, 413, 414, 415), (384, 447, 416, 385), (385, 416, 417, 386), (386, 417, 418, 387), (387, 418, 419, 388), (388, 419, 420, 389), (389, 420, 421, 390), (390, 421, 422, 391), (391, 422, 423, 392), (392, 423, 424, 393), (393, 424, 425, 394), (394, 425, 426, 395), (395, 426, 427, 396), (396, 427, 428, 397), (400, 399, 452, 454), (434, 403, 460, 461), (432, 433, 459, 457), (403, 402, 458, 460), (431, 432, 457, 455), (399, 398, 450, 452), (403, 434, 435, 404), (404, 435, 436, 405), (405, 436, 437, 406), (406, 437, 438, 407), (407, 438, 439, 408), (408, 439, 440, 409), (409, 440, 441, 410), (410, 441, 442, 411), (411, 442, 443, 412), (412, 443, 444, 413), (413, 444, 445, 414), (414, 445, 446, 415), (415, 446, 447, 384), (449, 448, 451, 450), (450, 451, 453, 452), (452, 453, 455, 454), (454, 455, 457, 456), (456, 457, 459, 458), (458, 459, 461, 460), (433, 434, 461, 459), (401, 400, 454, 456), (397, 428, 448, 449), (428, 429, 451, 448), (398, 397, 449, 450), (429, 430, 453, 451), (402, 401, 456, 458), (430, 431, 455, 453), (469, 463, 462, 470), (470, 462, 464, 471), (471, 464, 465, 472), (472, 465, 466, 473), (473, 466, 467, 474), (474, 467, 468, 475), (301, 302, 462, 463), (307, 339, 475, 468), (335, 334, 470, 471), (302, 303, 464, 462), (334, 333, 469, 470), (333, 301, 463, 469), (303, 304, 465, 464), (304, 305, 466, 465), (483, 482, 484, 485), (481, 480, 482, 483), (479, 478, 480, 481), (477, 476, 478, 479), (164, 165, 485, 484), (159, 157, 477, 479), (160, 162, 482, 480), (165, 163, 483, 485), (156, 158, 478, 476), (161, 159, 479, 481), (493, 492, 494, 495), (491, 490, 492, 493), (489, 488, 490, 491), (487, 486, 488, 489), (220, 222, 488, 486), (225, 223, 489, 491), (226, 228, 494, 492), (222, 224, 490, 488), (221, 220, 496, 497), (227, 225, 491, 493), (497, 496, 500, 501), (220, 486, 499, 496), (487, 221, 497, 498), (486, 487, 498, 499), (496, 499, 503, 500), (498, 497, 501, 502), (499, 498, 502, 503), (477, 157, 505, 507), (476, 477, 507, 506), (157, 156, 504, 505)])
me_cylinder_002.materials.append(mat_plastic)
me_cylinder_002.use_remesh_preserve_volume = False
me_cylinder_002.use_remesh_preserve_attributes = False
me_cylinder_002.use_mirror_vertex_groups = False
me_cylinder_002.update()
me_cylinder = bpy.data.meshes.new('Cylinder')
me_cylinder.from_pydata([(0.4592, -1.202, -0.6236), (0.4592, -1.202, -0.7364), (0.4592, -1.616, -0.6236), (0.4592, -1.616, -0.7364), (0.8714, -1.202, -0.6236), (0.8714, -1.202, -0.7364), (0.8714, -1.616, -0.6236), (0.8714, -1.616, -0.7364)], [], [(3, 1, 5, 7), (5, 4, 6, 7), (2, 3, 7, 6), (0, 2, 6, 4), (1, 0, 4, 5)])
me_cylinder.materials.append(mat_black)
me_cylinder.use_remesh_preserve_volume = False
me_cylinder.use_remesh_preserve_attributes = False
me_cylinder.use_mirror_vertex_groups = False
me_cylinder.update()
me_cube_001 = bpy.data.meshes.new('Cube.001')
me_cube_001.from_pydata([(-1.0, -1.0, -0.6179), (-1.0, -1.0, 0.3462), (-1.0, 1.0, -0.6179), (-1.0, 1.0, 0.3462), (0.01798, -1.014, -0.622), (0.01798, -1.014, 0.3421), (0.01798, 0.986, -0.622), (0.01798, 0.986, 0.3421), (-0.8808, 0.62, -0.6187), (-0.8808, -0.6253, -0.6187), (-0.2797, 0.6113, -0.6212), (-0.2797, -0.634, -0.6212), (-1.511, 0.3637, -1.414), (-1.511, -0.4815, -1.414), (-1.103, 0.3578, -1.416), (-1.103, -0.4874, -1.416), (-1.545, 0.1596, -2.397), (-1.545, -0.1912, -2.397), (-1.375, 0.1571, -2.397), (-1.375, -0.1936, -2.397)], [], [(0, 1, 3, 2), (2, 3, 7, 6), (6, 7, 5, 4), (4, 5, 1, 0), (0, 2, 8, 9), (7, 3, 1, 5), (10, 11, 15, 14), (6, 4, 11, 10), (4, 0, 9, 11), (2, 6, 10, 8), (14, 15, 19, 18), (9, 8, 12, 13), (11, 9, 13, 15), (8, 10, 14, 12), (16, 18, 19, 17), (13, 12, 16, 17), (15, 13, 17, 19), (12, 14, 18, 16)])
me_cube_001.polygons.foreach_set('material_index', [0, 0, 0, 0, 0, 0, 1, 0, 0, 0, 1, 1, 1, 1, 1, 1, 1, 1])
me_cube_001.materials.append(mat_black)
me_cube_001.materials.append(mat_metal)
me_cube_001.use_remesh_preserve_volume = False
me_cube_001.use_remesh_preserve_attributes = False
me_cube_001.use_mirror_vertex_groups = False
me_cube_001.update()
me_cylinder_001 = bpy.data.meshes.new('Cylinder.001')
me_cylinder_001.from_pydata([(0.0, 1.0, -1.0), (0.0, 1.0, 1.0), (0.1951, 0.9808, -1.0), (0.1951, 0.9808, 1.0), (0.3827, 0.9239, -1.0), (0.3827, 0.9239, 1.0), (0.5556, 0.8315, -1.0), (0.5556, 0.8315, 1.0), (0.7071, 0.7071, -1.0), (0.7071, 0.7071, 1.0), (0.8315, 0.5556, -1.0), (0.8315, 0.5556, 1.0), (0.9239, 0.3827, -1.0), (0.9239, 0.3827, 1.0), (0.9808, 0.1951, -1.0), (0.9808, 0.1951, 1.0), (1.0, 7.55e-08, -1.0), (1.0, 7.55e-08, 1.0), (0.9808, -0.1951, -1.0), (0.9808, -0.1951, 1.0), (0.9239, -0.3827, -1.0), (0.9239, -0.3827, 1.0), (0.8315, -0.5556, -1.0), (0.8315, -0.5556, 1.0), (0.7071, -0.7071, -1.0), (0.7071, -0.7071, 1.0), (0.5556, -0.8315, -1.0), (0.5556, -0.8315, 1.0), (0.3827, -0.9239, -1.0), (0.3827, -0.9239, 1.0), (0.1951, -0.9808, -1.0), (0.1951, -0.9808, 1.0), (-3.258e-07, -1.0, -1.0), (-3.258e-07, -1.0, 1.0), (-0.1951, -0.9808, -1.0), (-0.1951, -0.9808, 1.0), (-0.3827, -0.9239, -1.0), (-0.3827, -0.9239, 1.0), (-0.5556, -0.8315, -1.0), (-0.5556, -0.8315, 1.0), (-0.7071, -0.7071, -1.0), (-0.7071, -0.7071, 1.0), (-0.8315, -0.5556, -1.0), (-0.8315, -0.5556, 1.0), (-0.9239, -0.3827, -1.0), (-0.9239, -0.3827, 1.0), (-0.9808, -0.1951, -1.0), (-0.9808, -0.1951, 1.0), (-1.0, 9.656e-07, -1.0), (-1.0, 9.656e-07, 1.0), (-0.9808, 0.1951, -1.0), (-0.9808, 0.1951, 1.0), (-0.9239, 0.3827, -1.0), (-0.9239, 0.3827, 1.0), (-0.8315, 0.5556, -1.0), (-0.8315, 0.5556, 1.0), (-0.7071, 0.7071, -1.0), (-0.7071, 0.7071, 1.0), (-0.5556, 0.8315, -1.0), (-0.5556, 0.8315, 1.0), (-0.3827, 0.9239, -1.0), (-0.3827, 0.9239, 1.0), (-0.1951, 0.9808, -1.0), (-0.1951, 0.9808, 1.0)], [], [(0, 1, 3, 2), (2, 3, 5, 4), (4, 5, 7, 6), (6, 7, 9, 8), (8, 9, 11, 10), (10, 11, 13, 12), (12, 13, 15, 14), (14, 15, 17, 16), (16, 17, 19, 18), (18, 19, 21, 20), (20, 21, 23, 22), (22, 23, 25, 24), (24, 25, 27, 26), (26, 27, 29, 28), (28, 29, 31, 30), (30, 31, 33, 32), (32, 33, 35, 34), (34, 35, 37, 36), (36, 37, 39, 38), (38, 39, 41, 40), (40, 41, 43, 42), (42, 43, 45, 44), (44, 45, 47, 46), (46, 47, 49, 48), (48, 49, 51, 50), (50, 51, 53, 52), (52, 53, 55, 54), (54, 55, 57, 56), (56, 57, 59, 58), (58, 59, 61, 60), (3, 1, 63, 61, 59, 57, 55, 53, 51, 49, 47, 45, 43, 41, 39, 37, 35, 33, 31, 29, 27, 25, 23, 21, 19, 17, 15, 13, 11, 9, 7, 5), (60, 61, 63, 62), (62, 63, 1, 0), (0, 2, 4, 6, 8, 10, 12, 14, 16, 18, 20, 22, 24, 26, 28, 30, 32, 34, 36, 38, 40, 42, 44, 46, 48, 50, 52, 54, 56, 58, 60, 62)])
me_cylinder_001.materials.append(mat_metal)
me_cylinder_001.use_remesh_preserve_volume = False
me_cylinder_001.use_remesh_preserve_attributes = False
me_cylinder_001.use_mirror_vertex_groups = False
me_cylinder_001.update()

# ---- objects
ob_body_004 = bpy.data.objects.new('Body.004', me_cylinder_005)
ob_body_003 = bpy.data.objects.new('Body.003', me_cylinder_004)
ob_body_002 = bpy.data.objects.new('Body.002', me_cylinder_003)
ob_body_001 = bpy.data.objects.new('Body.001', me_cylinder_002)
ob_lamp_001 = bpy.data.objects.new('Lamp.001', light_lamp_001)
ob_body = bpy.data.objects.new('Body', me_cylinder)
ob_lamp = bpy.data.objects.new('Lamp', light_lamp)
ob_camera = bpy.data.objects.new('Camera', cam_camera)
ob_contacts = bpy.data.objects.new('Contacts', me_cube_001)
ob_rod = bpy.data.objects.new('rod', me_cylinder_001)

# ---- transforms, parenting, visibility, modifiers, constraints
ob_body_004.location = (0.0, 0.0, 1.809)
ob_body_004.rotation_euler = (1.571, -0.0, 0.0)
ob_body_004.scale = (0.5, 0.5, 2.5)
ob_body_004.lineart.crease_threshold = 0.0
ob_body_003.location = (0.0, 0.0, 1.809)
ob_body_003.rotation_euler = (1.571, -0.0, 0.0)
ob_body_003.scale = (0.5, 0.5, 2.5)
ob_body_003.lineart.crease_threshold = 0.0
ob_body_002.location = (0.0, 0.0, 1.809)
ob_body_002.rotation_euler = (1.571, -0.0, 0.0)
ob_body_002.scale = (0.5, 0.5, 2.5)
ob_body_002.lineart.crease_threshold = 0.0
ob_body_001.location = (0.0, 0.0, 1.809)
ob_body_001.rotation_euler = (1.571, -0.0, 0.0)
ob_body_001.scale = (0.5, 0.5, 2.5)
ob_body_001.lineart.crease_threshold = 0.0
ob_lamp_001.location = (-3.172, -0.4287, 1.826)
ob_lamp_001.rotation_euler = (0.6503, 0.05522, 1.866)
ob_lamp_001.lock_rotations_4d = False
ob_lamp_001.empty_display_type = 'ARROWS'
ob_lamp_001.color = (0.0, 0.0, 0.0, 0.0)
ob_lamp_001.lineart.crease_threshold = 0.0
ob_body.location = (0.0, 0.0, 1.809)
ob_body.rotation_euler = (1.571, -0.0, 0.0)
ob_body.scale = (0.5, 0.5, 2.5)
ob_body.lineart.crease_threshold = 0.0
ob_lamp.location = (4.076, 1.005, 5.904)
ob_lamp.rotation_euler = (0.6503, 0.05522, 1.866)
ob_lamp.lock_rotations_4d = False
ob_lamp.empty_display_type = 'ARROWS'
ob_lamp.color = (0.0, 0.0, 0.0, 0.0)
ob_lamp.lineart.crease_threshold = 0.0
ob_camera.location = (7.481, -6.508, 5.344)
ob_camera.rotation_euler = (1.109, 0.0, 0.8149)
ob_camera.lock_rotations_4d = False
ob_camera.empty_display_type = 'ARROWS'
ob_camera.color = (0.0, 0.0, 0.0, 0.0)
ob_camera.display_type = 'WIRE'
ob_camera.lineart.crease_threshold = 0.0
ob_contacts.location = (0.003842, -0.72, 2.802)
ob_contacts.scale = (0.2652, 0.2652, 0.2652)
ob_contacts.lineart.crease_threshold = 0.0
_m = ob_contacts.modifiers.new('Mirror', 'MIRROR')
ob_rod.location = (-0.006254, -0.006185, 2.748)
ob_rod.rotation_euler = (1.571, -0.0, 0.0)
ob_rod.scale = (0.07527, 0.07527, 2.258)
ob_rod.lineart.crease_threshold = 0.0

# ---- collection membership
col_collection_1.objects.link(ob_body_004)
col_collection_1.objects.link(ob_body_003)
col_collection_1.objects.link(ob_body_002)
col_collection_1.objects.link(ob_body_001)
col_collection_1.objects.link(ob_lamp_001)
col_collection_1.objects.link(ob_body)
col_collection_1.objects.link(ob_lamp)
col_collection_1.objects.link(ob_camera)
col_collection_5.objects.link(ob_contacts)
col_collection_5.objects.link(ob_rod)

# ---- scene / render settings (as saved in the file)
scene.camera = ob_camera
scene.frame_start = 1; scene.frame_end = 250; scene.frame_set(1)
scene.render.engine = 'BLENDER_EEVEE_NEXT'
scene.render.resolution_percentage = 50
scene.render.dither_intensity = 0.0
scene.cycles.use_denoising = False
scene.cycles.samples = 128
scene.cycles.sampling_pattern = 'TABULATED_SOBOL'
scene.cycles.use_adaptive_sampling = False
scene.cycles.use_light_tree = False
scene.cycles.blur_glossy = 0.0
scene.cycles.sample_clamp_indirect = 0.0
scene.view_settings.view_transform = 'Standard'
bpy.context.view_layer.update()
